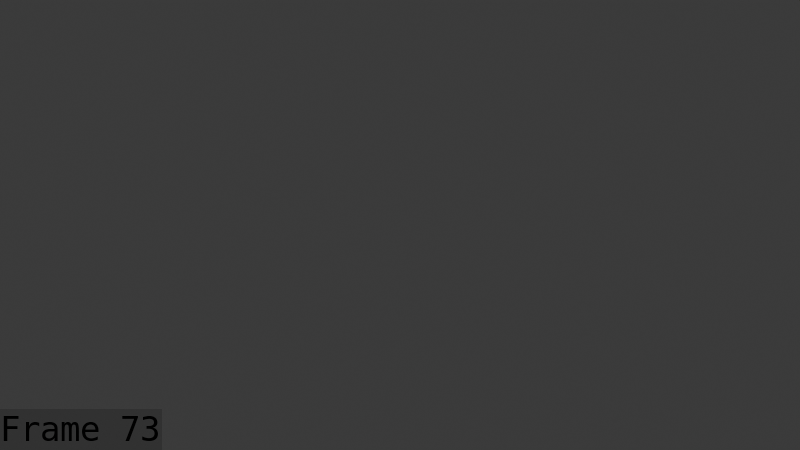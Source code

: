 # Source: Snake_Fly_Animation_July_17_export.blend  (saved by Blender 5.1.30; exported with 4.5.12 LTS)
import bpy
from mathutils import Matrix  # noqa: F401  (used for matrix-valued properties, if any)

bpy.ops.wm.read_factory_settings(use_empty=True)
scene = bpy.context.scene
scene.name = 'Scene'

# ---- collections
col_collection = bpy.data.collections.new('Collection'); scene.collection.children.link(col_collection)
col_collection_001 = bpy.data.collections.new('Collection.001'); col_collection.children.link(col_collection_001)

# ---- world
world_world = bpy.data.worlds.new('World'); scene.world = world_world
world_world.use_nodes = True; world_world.node_tree.nodes.clear()
_N = world_world.node_tree.nodes; _L = world_world.node_tree.links
n0 = _N.new('ShaderNodeOutputWorld'); n0.name = 'World Output'; n0.location = (200, 100)
n1 = _N.new('ShaderNodeBackground'); n1.name = 'Background'; n1.location = (-200, 100)
n1.inputs[0].default_value = (0.05088, 0.05088, 0.05088, 1.0)
_L.new(n1.outputs[0], n0.inputs[0])
n0.is_active_output = True
world_world.color = (0.05088, 0.05088, 0.05088)
world_world.sun_shadow_jitter_overblur = 0.0

# ---- cameras
cam_camera = bpy.data.cameras.new('Camera')
cam_camera.clip_end = 100.0
cam_camera.ortho_scale = 7.314

# ---- meshes
me_cylinder = bpy.data.meshes.new('Cylinder')
me_cylinder.from_pydata([], [], [])
me_cylinder.materials.append(None)
me_cylinder.materials.append(None)
me_cylinder.materials.append(None)
me_cylinder.materials.append(None)
me_cylinder.materials.append(None)
me_cylinder.materials.append(None)
me_cylinder.update()
me_plane = bpy.data.meshes.new('Plane')
me_plane.from_pydata([], [], [])
me_plane.materials.append(None)
me_plane.materials.append(None)
me_plane.update()
arm_armature = bpy.data.armatures.new('Armature')  # bones are not reproduced

# ---- objects
ob_camera = bpy.data.objects.new('Camera', cam_camera)
ob_cylinder = bpy.data.objects.new('Cylinder', me_cylinder)
ob_plane = bpy.data.objects.new('Plane', me_plane)
ob_armature = bpy.data.objects.new('Armature', arm_armature)

# ---- transforms, parenting, visibility, modifiers, constraints
ob_camera.location = (26.44, -24.91, 18.0)
ob_camera.rotation_euler = (1.109, 4.011e-09, 0.8149)
ob_camera.lock_rotations_4d = False
ob_camera.empty_display_type = 'ARROWS'
ob_camera.color = (0.0, 0.0, 0.0, 0.0)
ob_camera.display_type = 'WIRE'
ob_camera.lineart.crease_threshold = 0.0
ob_cylinder.parent = ob_armature
ob_cylinder.matrix_parent_inverse = Matrix(((1.0, 0.0, 0.0, -0.0), (0.0, -4.371e-08, 1.0, 0.0), (0.0, -1.0, -4.371e-08, 0.0), (-0.0, 0.0, -0.0, 1.0)))
ob_cylinder.location = (0.0, 1.873, 0.0)
ob_cylinder.rotation_euler = (1.571, 1.571, 0.0)
_m = ob_cylinder.modifiers.new('Armature', 'ARMATURE')
_m.object = ob_armature
ob_plane.parent = ob_armature
ob_plane.matrix_parent_inverse = Matrix(((1.0, 0.0, 0.0, -0.0), (0.0, -4.371e-08, 1.0, 0.0), (0.0, -1.0, -4.371e-08, 0.0), (-0.0, 0.0, -0.0, 1.0)))
ob_plane.location = (0.0, 0.0, 0.0)
_m = ob_plane.modifiers.new('Armature', 'ARMATURE')
_m.object = ob_armature
ob_armature.location = (0.0, 0.0, 0.0)
ob_armature.rotation_euler = (1.571, 0.0, 0.0)
ob_armature.show_in_front = True

# ---- collection membership
col_collection.objects.link(ob_camera)
col_collection_001.objects.link(ob_cylinder)
col_collection_001.objects.link(ob_plane)
col_collection_001.objects.link(ob_armature)

# ---- scene / render settings (as saved in the file)
scene.camera = ob_camera
scene.frame_start = 1; scene.frame_end = 73; scene.frame_set(73)
scene.render.engine = 'BLENDER_EEVEE_NEXT'
scene.render.image_settings.file_format = 'FFMPEG'
scene.render.image_settings.color_mode = 'RGB'
scene.render.fps = 60
scene.render.bake_bias = 0.0
scene.render.bake_samples = 0
scene.render.use_stamp_time = False
scene.render.use_stamp_date = False
scene.render.use_stamp_camera = False
scene.render.use_stamp_scene = False
scene.render.use_stamp_filename = False
scene.render.use_stamp_render_time = False
scene.render.use_stamp = True
scene.render.stamp_font_size = 34
scene.render.stamp_foreground = (0.0, 0.0, 0.0, 1.0)
scene.cycles.sampling_pattern = 'TABULATED_SOBOL'
scene.eevee.use_volume_custom_range = False
bpy.context.view_layer.update()

# ---- added for rendering (the .blend has no usable light): sun
light_auto_sun = bpy.data.lights.new('AutoSun', 'SUN')
light_auto_sun.energy = 3.0
light_auto_sun.angle = 0.0523599
ob_auto_sun = bpy.data.objects.new('AutoSun', light_auto_sun)
scene.collection.objects.link(ob_auto_sun)
ob_auto_sun.rotation_euler = (0.872665, 0.174533, 0.523599)
bpy.context.view_layer.update()
